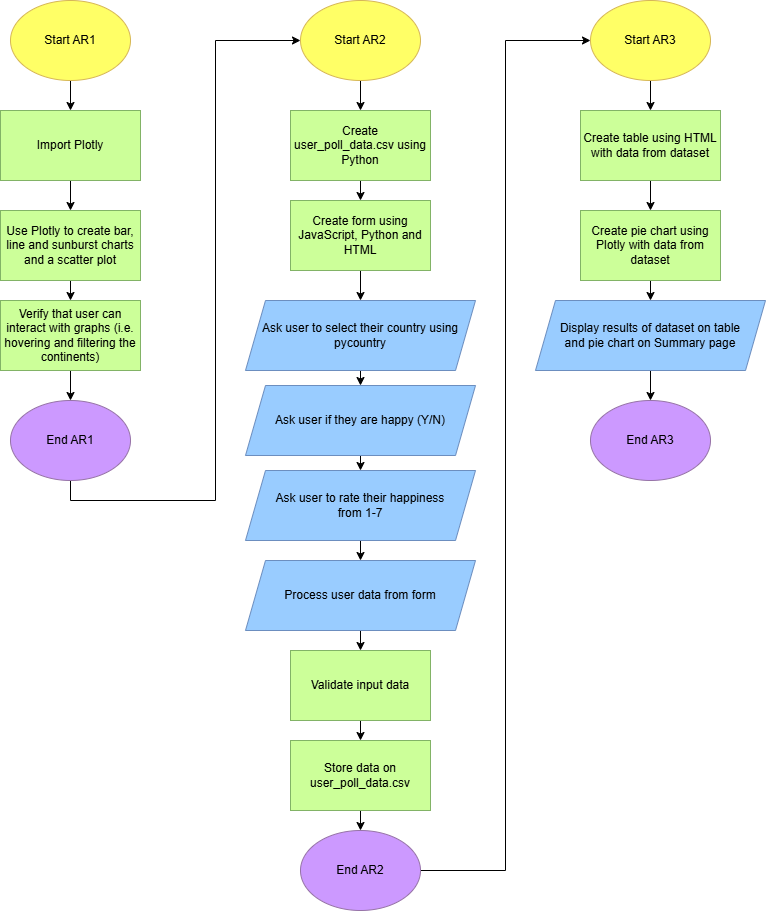

The diagram above was exported from draw.io. Its source (the exported page's mxGraphModel, read from the mxfile embedded in the PNG):
<mxGraphModel dx="1588" dy="892" grid="1" gridSize="10" guides="1" tooltips="1" connect="1" arrows="1" fold="1" page="1" pageScale="1" pageWidth="827" pageHeight="1169" math="0" shadow="0">
  <root>
    <mxCell id="0" />
    <mxCell id="1" parent="0" />
    <mxCell id="aL767X_gimJ-9I1s7Hk3-25" style="edgeStyle=orthogonalEdgeStyle;rounded=0;orthogonalLoop=1;jettySize=auto;html=1;exitX=0.5;exitY=1;exitDx=0;exitDy=0;entryX=0.5;entryY=0;entryDx=0;entryDy=0;" parent="1" source="aL767X_gimJ-9I1s7Hk3-1" target="aL767X_gimJ-9I1s7Hk3-2" edge="1">
      <mxGeometry relative="1" as="geometry" />
    </mxCell>
    <mxCell id="aL767X_gimJ-9I1s7Hk3-1" value="Start AR1" style="ellipse;whiteSpace=wrap;html=1;fillColor=#FFFF66;strokeColor=#d6b656;" parent="1" vertex="1">
      <mxGeometry x="50" y="90" width="120" height="80" as="geometry" />
    </mxCell>
    <mxCell id="aL767X_gimJ-9I1s7Hk3-27" style="edgeStyle=orthogonalEdgeStyle;rounded=0;orthogonalLoop=1;jettySize=auto;html=1;exitX=0.5;exitY=1;exitDx=0;exitDy=0;entryX=0.5;entryY=0;entryDx=0;entryDy=0;" parent="1" source="aL767X_gimJ-9I1s7Hk3-2" target="aL767X_gimJ-9I1s7Hk3-3" edge="1">
      <mxGeometry relative="1" as="geometry" />
    </mxCell>
    <mxCell id="aL767X_gimJ-9I1s7Hk3-2" value="Import Plotly" style="rounded=0;whiteSpace=wrap;html=1;fillColor=#CCFF99;strokeColor=#82b366;" parent="1" vertex="1">
      <mxGeometry x="40" y="200" width="140" height="70" as="geometry" />
    </mxCell>
    <mxCell id="aL767X_gimJ-9I1s7Hk3-28" style="edgeStyle=orthogonalEdgeStyle;rounded=0;orthogonalLoop=1;jettySize=auto;html=1;exitX=0.5;exitY=1;exitDx=0;exitDy=0;entryX=0.5;entryY=0;entryDx=0;entryDy=0;" parent="1" source="aL767X_gimJ-9I1s7Hk3-3" target="aL767X_gimJ-9I1s7Hk3-4" edge="1">
      <mxGeometry relative="1" as="geometry" />
    </mxCell>
    <mxCell id="aL767X_gimJ-9I1s7Hk3-3" value="Use Plotly to create bar, line and sunburst charts and a scatter plot" style="rounded=0;whiteSpace=wrap;html=1;fillColor=#CCFF99;strokeColor=#82b366;" parent="1" vertex="1">
      <mxGeometry x="40" y="300" width="140" height="70" as="geometry" />
    </mxCell>
    <mxCell id="aL767X_gimJ-9I1s7Hk3-29" style="edgeStyle=orthogonalEdgeStyle;rounded=0;orthogonalLoop=1;jettySize=auto;html=1;exitX=0.5;exitY=1;exitDx=0;exitDy=0;entryX=0.5;entryY=0;entryDx=0;entryDy=0;" parent="1" source="aL767X_gimJ-9I1s7Hk3-4" target="aL767X_gimJ-9I1s7Hk3-6" edge="1">
      <mxGeometry relative="1" as="geometry" />
    </mxCell>
    <mxCell id="aL767X_gimJ-9I1s7Hk3-4" value="Verify that user can interact with graphs (i.e. hovering and filtering the continents)" style="rounded=0;whiteSpace=wrap;html=1;fillColor=#CCFF99;strokeColor=#82b366;" parent="1" vertex="1">
      <mxGeometry x="40" y="390" width="140" height="70" as="geometry" />
    </mxCell>
    <mxCell id="aL767X_gimJ-9I1s7Hk3-30" style="edgeStyle=orthogonalEdgeStyle;rounded=0;orthogonalLoop=1;jettySize=auto;html=1;exitX=0.5;exitY=1;exitDx=0;exitDy=0;entryX=0;entryY=0.5;entryDx=0;entryDy=0;" parent="1" source="aL767X_gimJ-9I1s7Hk3-6" target="aL767X_gimJ-9I1s7Hk3-7" edge="1">
      <mxGeometry relative="1" as="geometry" />
    </mxCell>
    <mxCell id="aL767X_gimJ-9I1s7Hk3-6" value="End AR1" style="ellipse;whiteSpace=wrap;html=1;fillColor=#CC99FF;strokeColor=#9673a6;" parent="1" vertex="1">
      <mxGeometry x="50" y="490" width="120" height="80" as="geometry" />
    </mxCell>
    <mxCell id="aL767X_gimJ-9I1s7Hk3-32" style="edgeStyle=orthogonalEdgeStyle;rounded=0;orthogonalLoop=1;jettySize=auto;html=1;exitX=0.5;exitY=1;exitDx=0;exitDy=0;entryX=0.5;entryY=0;entryDx=0;entryDy=0;" parent="1" source="aL767X_gimJ-9I1s7Hk3-7" target="aL767X_gimJ-9I1s7Hk3-9" edge="1">
      <mxGeometry relative="1" as="geometry" />
    </mxCell>
    <mxCell id="aL767X_gimJ-9I1s7Hk3-7" value="Start AR2" style="ellipse;whiteSpace=wrap;html=1;fillColor=#FFFF66;strokeColor=#d6b656;" parent="1" vertex="1">
      <mxGeometry x="340" y="90" width="120" height="80" as="geometry" />
    </mxCell>
    <mxCell id="aL767X_gimJ-9I1s7Hk3-33" style="edgeStyle=orthogonalEdgeStyle;rounded=0;orthogonalLoop=1;jettySize=auto;html=1;exitX=0.5;exitY=1;exitDx=0;exitDy=0;entryX=0.5;entryY=0;entryDx=0;entryDy=0;" parent="1" source="aL767X_gimJ-9I1s7Hk3-9" target="aL767X_gimJ-9I1s7Hk3-10" edge="1">
      <mxGeometry relative="1" as="geometry" />
    </mxCell>
    <mxCell id="aL767X_gimJ-9I1s7Hk3-9" value="Create user_poll_data.csv using Python" style="rounded=0;whiteSpace=wrap;html=1;fillColor=#CCFF99;strokeColor=#82b366;" parent="1" vertex="1">
      <mxGeometry x="330" y="200" width="140" height="70" as="geometry" />
    </mxCell>
    <mxCell id="aL767X_gimJ-9I1s7Hk3-34" style="edgeStyle=orthogonalEdgeStyle;rounded=0;orthogonalLoop=1;jettySize=auto;html=1;exitX=0.5;exitY=1;exitDx=0;exitDy=0;entryX=0.5;entryY=0;entryDx=0;entryDy=0;" parent="1" source="aL767X_gimJ-9I1s7Hk3-10" target="aL767X_gimJ-9I1s7Hk3-11" edge="1">
      <mxGeometry relative="1" as="geometry" />
    </mxCell>
    <mxCell id="aL767X_gimJ-9I1s7Hk3-10" value="Create form using JavaScript, Python and HTML" style="rounded=0;whiteSpace=wrap;html=1;fillColor=#CCFF99;strokeColor=#82b366;" parent="1" vertex="1">
      <mxGeometry x="330" y="290" width="140" height="70" as="geometry" />
    </mxCell>
    <mxCell id="aL767X_gimJ-9I1s7Hk3-35" style="edgeStyle=orthogonalEdgeStyle;rounded=0;orthogonalLoop=1;jettySize=auto;html=1;exitX=0.5;exitY=1;exitDx=0;exitDy=0;entryX=0.5;entryY=0;entryDx=0;entryDy=0;" parent="1" source="aL767X_gimJ-9I1s7Hk3-11" target="aL767X_gimJ-9I1s7Hk3-12" edge="1">
      <mxGeometry relative="1" as="geometry" />
    </mxCell>
    <mxCell id="aL767X_gimJ-9I1s7Hk3-11" value="Ask user to select their country using pycountry" style="shape=parallelogram;perimeter=parallelogramPerimeter;whiteSpace=wrap;html=1;fixedSize=1;fillColor=#99CCFF;strokeColor=#6c8ebf;" parent="1" vertex="1">
      <mxGeometry x="285" y="390" width="230" height="70" as="geometry" />
    </mxCell>
    <mxCell id="aL767X_gimJ-9I1s7Hk3-36" style="edgeStyle=orthogonalEdgeStyle;rounded=0;orthogonalLoop=1;jettySize=auto;html=1;exitX=0.5;exitY=1;exitDx=0;exitDy=0;entryX=0.5;entryY=0;entryDx=0;entryDy=0;" parent="1" source="aL767X_gimJ-9I1s7Hk3-12" target="aL767X_gimJ-9I1s7Hk3-14" edge="1">
      <mxGeometry relative="1" as="geometry" />
    </mxCell>
    <mxCell id="aL767X_gimJ-9I1s7Hk3-12" value="Ask user if they are happy (Y/N)" style="shape=parallelogram;perimeter=parallelogramPerimeter;whiteSpace=wrap;html=1;fixedSize=1;fillColor=#99CCFF;strokeColor=#6c8ebf;" parent="1" vertex="1">
      <mxGeometry x="285" y="475" width="230" height="70" as="geometry" />
    </mxCell>
    <mxCell id="aL767X_gimJ-9I1s7Hk3-37" style="edgeStyle=orthogonalEdgeStyle;rounded=0;orthogonalLoop=1;jettySize=auto;html=1;exitX=0.5;exitY=1;exitDx=0;exitDy=0;entryX=0.5;entryY=0;entryDx=0;entryDy=0;" parent="1" source="aL767X_gimJ-9I1s7Hk3-14" target="aL767X_gimJ-9I1s7Hk3-16" edge="1">
      <mxGeometry relative="1" as="geometry" />
    </mxCell>
    <mxCell id="aL767X_gimJ-9I1s7Hk3-14" value="Ask user to rate their happiness&lt;div&gt;from 1-7&lt;/div&gt;" style="shape=parallelogram;perimeter=parallelogramPerimeter;whiteSpace=wrap;html=1;fixedSize=1;fillColor=#99CCFF;strokeColor=#6c8ebf;" parent="1" vertex="1">
      <mxGeometry x="285" y="560" width="230" height="70" as="geometry" />
    </mxCell>
    <mxCell id="aL767X_gimJ-9I1s7Hk3-38" style="edgeStyle=orthogonalEdgeStyle;rounded=0;orthogonalLoop=1;jettySize=auto;html=1;exitX=0.5;exitY=1;exitDx=0;exitDy=0;entryX=0.5;entryY=0;entryDx=0;entryDy=0;" parent="1" source="aL767X_gimJ-9I1s7Hk3-16" target="aL767X_gimJ-9I1s7Hk3-17" edge="1">
      <mxGeometry relative="1" as="geometry" />
    </mxCell>
    <mxCell id="aL767X_gimJ-9I1s7Hk3-16" value="Process user data from form" style="shape=parallelogram;perimeter=parallelogramPerimeter;whiteSpace=wrap;html=1;fixedSize=1;fillColor=#99CCFF;strokeColor=#6c8ebf;" parent="1" vertex="1">
      <mxGeometry x="285" y="650" width="230" height="70" as="geometry" />
    </mxCell>
    <mxCell id="aL767X_gimJ-9I1s7Hk3-39" style="edgeStyle=orthogonalEdgeStyle;rounded=0;orthogonalLoop=1;jettySize=auto;html=1;exitX=0.5;exitY=1;exitDx=0;exitDy=0;entryX=0.5;entryY=0;entryDx=0;entryDy=0;" parent="1" source="aL767X_gimJ-9I1s7Hk3-17" target="aL767X_gimJ-9I1s7Hk3-18" edge="1">
      <mxGeometry relative="1" as="geometry" />
    </mxCell>
    <mxCell id="aL767X_gimJ-9I1s7Hk3-17" value="Validate input data" style="rounded=0;whiteSpace=wrap;html=1;fillColor=#CCFF99;strokeColor=#82b366;" parent="1" vertex="1">
      <mxGeometry x="330" y="740" width="140" height="70" as="geometry" />
    </mxCell>
    <mxCell id="aL767X_gimJ-9I1s7Hk3-40" style="edgeStyle=orthogonalEdgeStyle;rounded=0;orthogonalLoop=1;jettySize=auto;html=1;exitX=0.5;exitY=1;exitDx=0;exitDy=0;entryX=0.5;entryY=0;entryDx=0;entryDy=0;" parent="1" source="aL767X_gimJ-9I1s7Hk3-18" target="aL767X_gimJ-9I1s7Hk3-20" edge="1">
      <mxGeometry relative="1" as="geometry" />
    </mxCell>
    <mxCell id="aL767X_gimJ-9I1s7Hk3-18" value="Store data on user_poll_data.csv" style="rounded=0;whiteSpace=wrap;html=1;fillColor=#CCFF99;strokeColor=#82b366;" parent="1" vertex="1">
      <mxGeometry x="330" y="830" width="140" height="70" as="geometry" />
    </mxCell>
    <mxCell id="aL767X_gimJ-9I1s7Hk3-45" style="edgeStyle=orthogonalEdgeStyle;rounded=0;orthogonalLoop=1;jettySize=auto;html=1;exitX=0.5;exitY=1;exitDx=0;exitDy=0;entryX=0.5;entryY=0;entryDx=0;entryDy=0;" parent="1" source="aL767X_gimJ-9I1s7Hk3-19" target="aL767X_gimJ-9I1s7Hk3-24" edge="1">
      <mxGeometry relative="1" as="geometry" />
    </mxCell>
    <mxCell id="aL767X_gimJ-9I1s7Hk3-19" value="Display results of dataset on table&lt;div&gt;and pie chart on Summary page&lt;/div&gt;" style="shape=parallelogram;perimeter=parallelogramPerimeter;whiteSpace=wrap;html=1;fixedSize=1;fillColor=#99CCFF;strokeColor=#6c8ebf;" parent="1" vertex="1">
      <mxGeometry x="575" y="390" width="230" height="70" as="geometry" />
    </mxCell>
    <mxCell id="aL767X_gimJ-9I1s7Hk3-41" style="edgeStyle=orthogonalEdgeStyle;rounded=0;orthogonalLoop=1;jettySize=auto;html=1;exitX=1;exitY=0.5;exitDx=0;exitDy=0;entryX=0;entryY=0.5;entryDx=0;entryDy=0;" parent="1" source="aL767X_gimJ-9I1s7Hk3-20" target="aL767X_gimJ-9I1s7Hk3-21" edge="1">
      <mxGeometry relative="1" as="geometry" />
    </mxCell>
    <mxCell id="aL767X_gimJ-9I1s7Hk3-20" value="End AR2" style="ellipse;whiteSpace=wrap;html=1;fillColor=#CC99FF;strokeColor=#9673a6;" parent="1" vertex="1">
      <mxGeometry x="340" y="920" width="120" height="80" as="geometry" />
    </mxCell>
    <mxCell id="aL767X_gimJ-9I1s7Hk3-42" style="edgeStyle=orthogonalEdgeStyle;rounded=0;orthogonalLoop=1;jettySize=auto;html=1;exitX=0.5;exitY=1;exitDx=0;exitDy=0;entryX=0.5;entryY=0;entryDx=0;entryDy=0;" parent="1" source="aL767X_gimJ-9I1s7Hk3-21" target="aL767X_gimJ-9I1s7Hk3-22" edge="1">
      <mxGeometry relative="1" as="geometry" />
    </mxCell>
    <mxCell id="aL767X_gimJ-9I1s7Hk3-21" value="Start AR3" style="ellipse;whiteSpace=wrap;html=1;fillColor=#FFFF66;strokeColor=#d6b656;" parent="1" vertex="1">
      <mxGeometry x="630" y="90" width="120" height="80" as="geometry" />
    </mxCell>
    <mxCell id="aL767X_gimJ-9I1s7Hk3-43" style="edgeStyle=orthogonalEdgeStyle;rounded=0;orthogonalLoop=1;jettySize=auto;html=1;exitX=0.5;exitY=1;exitDx=0;exitDy=0;entryX=0.5;entryY=0;entryDx=0;entryDy=0;" parent="1" source="aL767X_gimJ-9I1s7Hk3-22" target="aL767X_gimJ-9I1s7Hk3-23" edge="1">
      <mxGeometry relative="1" as="geometry" />
    </mxCell>
    <mxCell id="aL767X_gimJ-9I1s7Hk3-22" value="Create table using HTML with data from dataset" style="rounded=0;whiteSpace=wrap;html=1;fillColor=#CCFF99;strokeColor=#82b366;" parent="1" vertex="1">
      <mxGeometry x="620" y="200" width="140" height="70" as="geometry" />
    </mxCell>
    <mxCell id="aL767X_gimJ-9I1s7Hk3-44" style="edgeStyle=orthogonalEdgeStyle;rounded=0;orthogonalLoop=1;jettySize=auto;html=1;exitX=0.5;exitY=1;exitDx=0;exitDy=0;entryX=0.5;entryY=0;entryDx=0;entryDy=0;" parent="1" source="aL767X_gimJ-9I1s7Hk3-23" target="aL767X_gimJ-9I1s7Hk3-19" edge="1">
      <mxGeometry relative="1" as="geometry" />
    </mxCell>
    <mxCell id="aL767X_gimJ-9I1s7Hk3-23" value="Create pie chart using Plotly with data from dataset" style="rounded=0;whiteSpace=wrap;html=1;fillColor=#CCFF99;strokeColor=#82b366;" parent="1" vertex="1">
      <mxGeometry x="620" y="300" width="140" height="70" as="geometry" />
    </mxCell>
    <mxCell id="aL767X_gimJ-9I1s7Hk3-24" value="End AR3" style="ellipse;whiteSpace=wrap;html=1;fillColor=#CC99FF;strokeColor=#9673a6;" parent="1" vertex="1">
      <mxGeometry x="630" y="490" width="120" height="80" as="geometry" />
    </mxCell>
  </root>
</mxGraphModel>